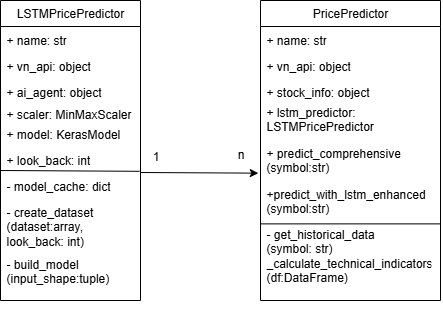

The diagram above was exported from draw.io. Its source (the exported page's mxGraphModel, read from the mxfile embedded in the PNG):
<mxGraphModel dx="534" dy="271" grid="1" gridSize="10" guides="1" tooltips="1" connect="1" arrows="1" fold="1" page="1" pageScale="1" pageWidth="850" pageHeight="1100" math="0" shadow="0">
  <root>
    <mxCell id="0" />
    <mxCell id="1" parent="0" />
    <mxCell id="IKMh15jB9VwNbCXML6GP-104" value="LSTMPricePredictor" style="swimlane;fontStyle=0;childLayout=stackLayout;horizontal=1;startSize=26;fillColor=none;horizontalStack=0;resizeParent=1;resizeParentMax=0;resizeLast=0;collapsible=1;marginBottom=0;whiteSpace=wrap;html=1;" vertex="1" parent="1">
      <mxGeometry x="60" y="440" width="140" height="300" as="geometry" />
    </mxCell>
    <mxCell id="IKMh15jB9VwNbCXML6GP-105" value="+ name: str" style="text;strokeColor=none;fillColor=none;align=left;verticalAlign=top;spacingLeft=4;spacingRight=4;overflow=hidden;rotatable=0;points=[[0,0.5],[1,0.5]];portConstraint=eastwest;whiteSpace=wrap;html=1;" vertex="1" parent="IKMh15jB9VwNbCXML6GP-104">
      <mxGeometry y="26" width="140" height="26" as="geometry" />
    </mxCell>
    <mxCell id="IKMh15jB9VwNbCXML6GP-106" value="+ vn_api: object" style="text;strokeColor=none;fillColor=none;align=left;verticalAlign=top;spacingLeft=4;spacingRight=4;overflow=hidden;rotatable=0;points=[[0,0.5],[1,0.5]];portConstraint=eastwest;whiteSpace=wrap;html=1;" vertex="1" parent="IKMh15jB9VwNbCXML6GP-104">
      <mxGeometry y="52" width="140" height="26" as="geometry" />
    </mxCell>
    <mxCell id="IKMh15jB9VwNbCXML6GP-107" value="+ ai_agent: object" style="text;strokeColor=none;fillColor=none;align=left;verticalAlign=top;spacingLeft=4;spacingRight=4;overflow=hidden;rotatable=0;points=[[0,0.5],[1,0.5]];portConstraint=eastwest;whiteSpace=wrap;html=1;" vertex="1" parent="IKMh15jB9VwNbCXML6GP-104">
      <mxGeometry y="78" width="140" height="222" as="geometry" />
    </mxCell>
    <mxCell id="IKMh15jB9VwNbCXML6GP-108" value="+ scaler: MinMaxScaler" style="text;strokeColor=none;fillColor=none;align=left;verticalAlign=top;spacingLeft=4;spacingRight=4;overflow=hidden;rotatable=0;points=[[0,0.5],[1,0.5]];portConstraint=eastwest;whiteSpace=wrap;html=1;" vertex="1" parent="1">
      <mxGeometry x="60" y="540" width="140" height="20" as="geometry" />
    </mxCell>
    <mxCell id="IKMh15jB9VwNbCXML6GP-109" value="+ model: KerasModel" style="text;strokeColor=none;fillColor=none;align=left;verticalAlign=top;spacingLeft=4;spacingRight=4;overflow=hidden;rotatable=0;points=[[0,0.5],[1,0.5]];portConstraint=eastwest;whiteSpace=wrap;html=1;" vertex="1" parent="1">
      <mxGeometry x="60" y="560" width="140" height="26" as="geometry" />
    </mxCell>
    <mxCell id="IKMh15jB9VwNbCXML6GP-110" value="+ look_back: int" style="text;strokeColor=none;fillColor=none;align=left;verticalAlign=top;spacingLeft=4;spacingRight=4;overflow=hidden;rotatable=0;points=[[0,0.5],[1,0.5]];portConstraint=eastwest;whiteSpace=wrap;html=1;" vertex="1" parent="1">
      <mxGeometry x="60" y="586" width="140" height="26" as="geometry" />
    </mxCell>
    <mxCell id="IKMh15jB9VwNbCXML6GP-111" value="- model_cache: dict" style="text;strokeColor=none;fillColor=none;align=left;verticalAlign=top;spacingLeft=4;spacingRight=4;overflow=hidden;rotatable=0;points=[[0,0.5],[1,0.5]];portConstraint=eastwest;whiteSpace=wrap;html=1;" vertex="1" parent="1">
      <mxGeometry x="60" y="612" width="140" height="26" as="geometry" />
    </mxCell>
    <mxCell id="IKMh15jB9VwNbCXML6GP-112" value="- create_dataset (dataset:array, look_back: int)" style="text;strokeColor=none;fillColor=none;align=left;verticalAlign=top;spacingLeft=4;spacingRight=4;overflow=hidden;rotatable=0;points=[[0,0.5],[1,0.5]];portConstraint=eastwest;whiteSpace=wrap;html=1;" vertex="1" parent="1">
      <mxGeometry x="60" y="638" width="140" height="52" as="geometry" />
    </mxCell>
    <mxCell id="IKMh15jB9VwNbCXML6GP-113" value="- build_model&lt;div&gt;(input_shape:tuple)&lt;/div&gt;" style="text;strokeColor=none;fillColor=none;align=left;verticalAlign=top;spacingLeft=4;spacingRight=4;overflow=hidden;rotatable=0;points=[[0,0.5],[1,0.5]];portConstraint=eastwest;whiteSpace=wrap;html=1;" vertex="1" parent="1">
      <mxGeometry x="60" y="690" width="140" height="40" as="geometry" />
    </mxCell>
    <mxCell id="IKMh15jB9VwNbCXML6GP-114" value="" style="endArrow=classic;html=1;rounded=0;entryX=-0.014;entryY=0.801;entryDx=0;entryDy=0;entryPerimeter=0;" edge="1" parent="1" target="IKMh15jB9VwNbCXML6GP-121">
      <mxGeometry width="50" height="50" relative="1" as="geometry">
        <mxPoint x="200" y="612" as="sourcePoint" />
        <mxPoint x="320" y="614" as="targetPoint" />
      </mxGeometry>
    </mxCell>
    <mxCell id="IKMh15jB9VwNbCXML6GP-115" value="PricePredictor" style="swimlane;fontStyle=0;childLayout=stackLayout;horizontal=1;startSize=26;fillColor=none;horizontalStack=0;resizeParent=1;resizeParentMax=0;resizeLast=0;collapsible=1;marginBottom=0;whiteSpace=wrap;html=1;" vertex="1" parent="1">
      <mxGeometry x="320" y="440" width="180" height="300" as="geometry" />
    </mxCell>
    <mxCell id="IKMh15jB9VwNbCXML6GP-116" value="+ name: str" style="text;strokeColor=none;fillColor=none;align=left;verticalAlign=top;spacingLeft=4;spacingRight=4;overflow=hidden;rotatable=0;points=[[0,0.5],[1,0.5]];portConstraint=eastwest;whiteSpace=wrap;html=1;" vertex="1" parent="IKMh15jB9VwNbCXML6GP-115">
      <mxGeometry y="26" width="180" height="26" as="geometry" />
    </mxCell>
    <mxCell id="IKMh15jB9VwNbCXML6GP-117" value="+ vn_api: object" style="text;strokeColor=none;fillColor=none;align=left;verticalAlign=top;spacingLeft=4;spacingRight=4;overflow=hidden;rotatable=0;points=[[0,0.5],[1,0.5]];portConstraint=eastwest;whiteSpace=wrap;html=1;" vertex="1" parent="IKMh15jB9VwNbCXML6GP-115">
      <mxGeometry y="52" width="180" height="26" as="geometry" />
    </mxCell>
    <mxCell id="IKMh15jB9VwNbCXML6GP-118" value="+ stock_info: object" style="text;strokeColor=none;fillColor=none;align=left;verticalAlign=top;spacingLeft=4;spacingRight=4;overflow=hidden;rotatable=0;points=[[0,0.5],[1,0.5]];portConstraint=eastwest;whiteSpace=wrap;html=1;" vertex="1" parent="IKMh15jB9VwNbCXML6GP-115">
      <mxGeometry y="78" width="180" height="222" as="geometry" />
    </mxCell>
    <mxCell id="IKMh15jB9VwNbCXML6GP-119" value="+ lstm_predictor: LSTMPricePredictor" style="text;strokeColor=none;fillColor=none;align=left;verticalAlign=top;spacingLeft=4;spacingRight=4;overflow=hidden;rotatable=0;points=[[0,0.5],[1,0.5]];portConstraint=eastwest;whiteSpace=wrap;html=1;" vertex="1" parent="1">
      <mxGeometry x="320" y="538" width="140" height="42" as="geometry" />
    </mxCell>
    <mxCell id="IKMh15jB9VwNbCXML6GP-120" value="" style="endArrow=none;html=1;rounded=0;entryX=0.994;entryY=0.954;entryDx=0;entryDy=0;entryPerimeter=0;" edge="1" parent="1" target="IKMh15jB9VwNbCXML6GP-110">
      <mxGeometry width="50" height="50" relative="1" as="geometry">
        <mxPoint x="60" y="610" as="sourcePoint" />
        <mxPoint x="110" y="560" as="targetPoint" />
      </mxGeometry>
    </mxCell>
    <mxCell id="IKMh15jB9VwNbCXML6GP-121" value="+ predict_comprehensive&lt;div&gt;(symbol:str)&lt;/div&gt;" style="text;strokeColor=none;fillColor=none;align=left;verticalAlign=top;spacingLeft=4;spacingRight=4;overflow=hidden;rotatable=0;points=[[0,0.5],[1,0.5]];portConstraint=eastwest;whiteSpace=wrap;html=1;" vertex="1" parent="1">
      <mxGeometry x="320" y="579" width="155" height="42" as="geometry" />
    </mxCell>
    <mxCell id="IKMh15jB9VwNbCXML6GP-122" value="+predict_with_lstm_enhanced&lt;div&gt;(symbol:str)&lt;/div&gt;" style="text;strokeColor=none;fillColor=none;align=left;verticalAlign=top;spacingLeft=4;spacingRight=4;overflow=hidden;rotatable=0;points=[[0,0.5],[1,0.5]];portConstraint=eastwest;whiteSpace=wrap;html=1;" vertex="1" parent="1">
      <mxGeometry x="320" y="620" width="175" height="40" as="geometry" />
    </mxCell>
    <mxCell id="IKMh15jB9VwNbCXML6GP-123" value="- get_historical_data&lt;div&gt;(symbol: str)&lt;/div&gt;&lt;div&gt;&lt;span style=&quot;background-color: transparent; color: light-dark(rgb(0, 0, 0), rgb(255, 255, 255));&quot;&gt;_calculate_technical_indicators&lt;/span&gt;&lt;/div&gt;&lt;div&gt;(df:DataFrame)&lt;/div&gt;" style="text;strokeColor=none;fillColor=none;align=left;verticalAlign=top;spacingLeft=4;spacingRight=4;overflow=hidden;rotatable=0;points=[[0,0.5],[1,0.5]];portConstraint=eastwest;whiteSpace=wrap;html=1;" vertex="1" parent="1">
      <mxGeometry x="320" y="660" width="175" height="100" as="geometry" />
    </mxCell>
    <mxCell id="IKMh15jB9VwNbCXML6GP-124" value="" style="endArrow=none;html=1;rounded=0;" edge="1" parent="1">
      <mxGeometry width="50" height="50" relative="1" as="geometry">
        <mxPoint x="320" y="663.38" as="sourcePoint" />
        <mxPoint x="500" y="663.38" as="targetPoint" />
      </mxGeometry>
    </mxCell>
    <mxCell id="IKMh15jB9VwNbCXML6GP-125" value="1" style="text;html=1;align=center;verticalAlign=middle;resizable=0;points=[];autosize=1;strokeColor=none;fillColor=none;" vertex="1" parent="1">
      <mxGeometry x="200" y="581" width="30" height="30" as="geometry" />
    </mxCell>
    <mxCell id="IKMh15jB9VwNbCXML6GP-126" value="n&lt;div&gt;&lt;br&gt;&lt;/div&gt;" style="text;html=1;align=center;verticalAlign=middle;resizable=0;points=[];autosize=1;strokeColor=none;fillColor=none;" vertex="1" parent="1">
      <mxGeometry x="285" y="581" width="30" height="40" as="geometry" />
    </mxCell>
  </root>
</mxGraphModel>